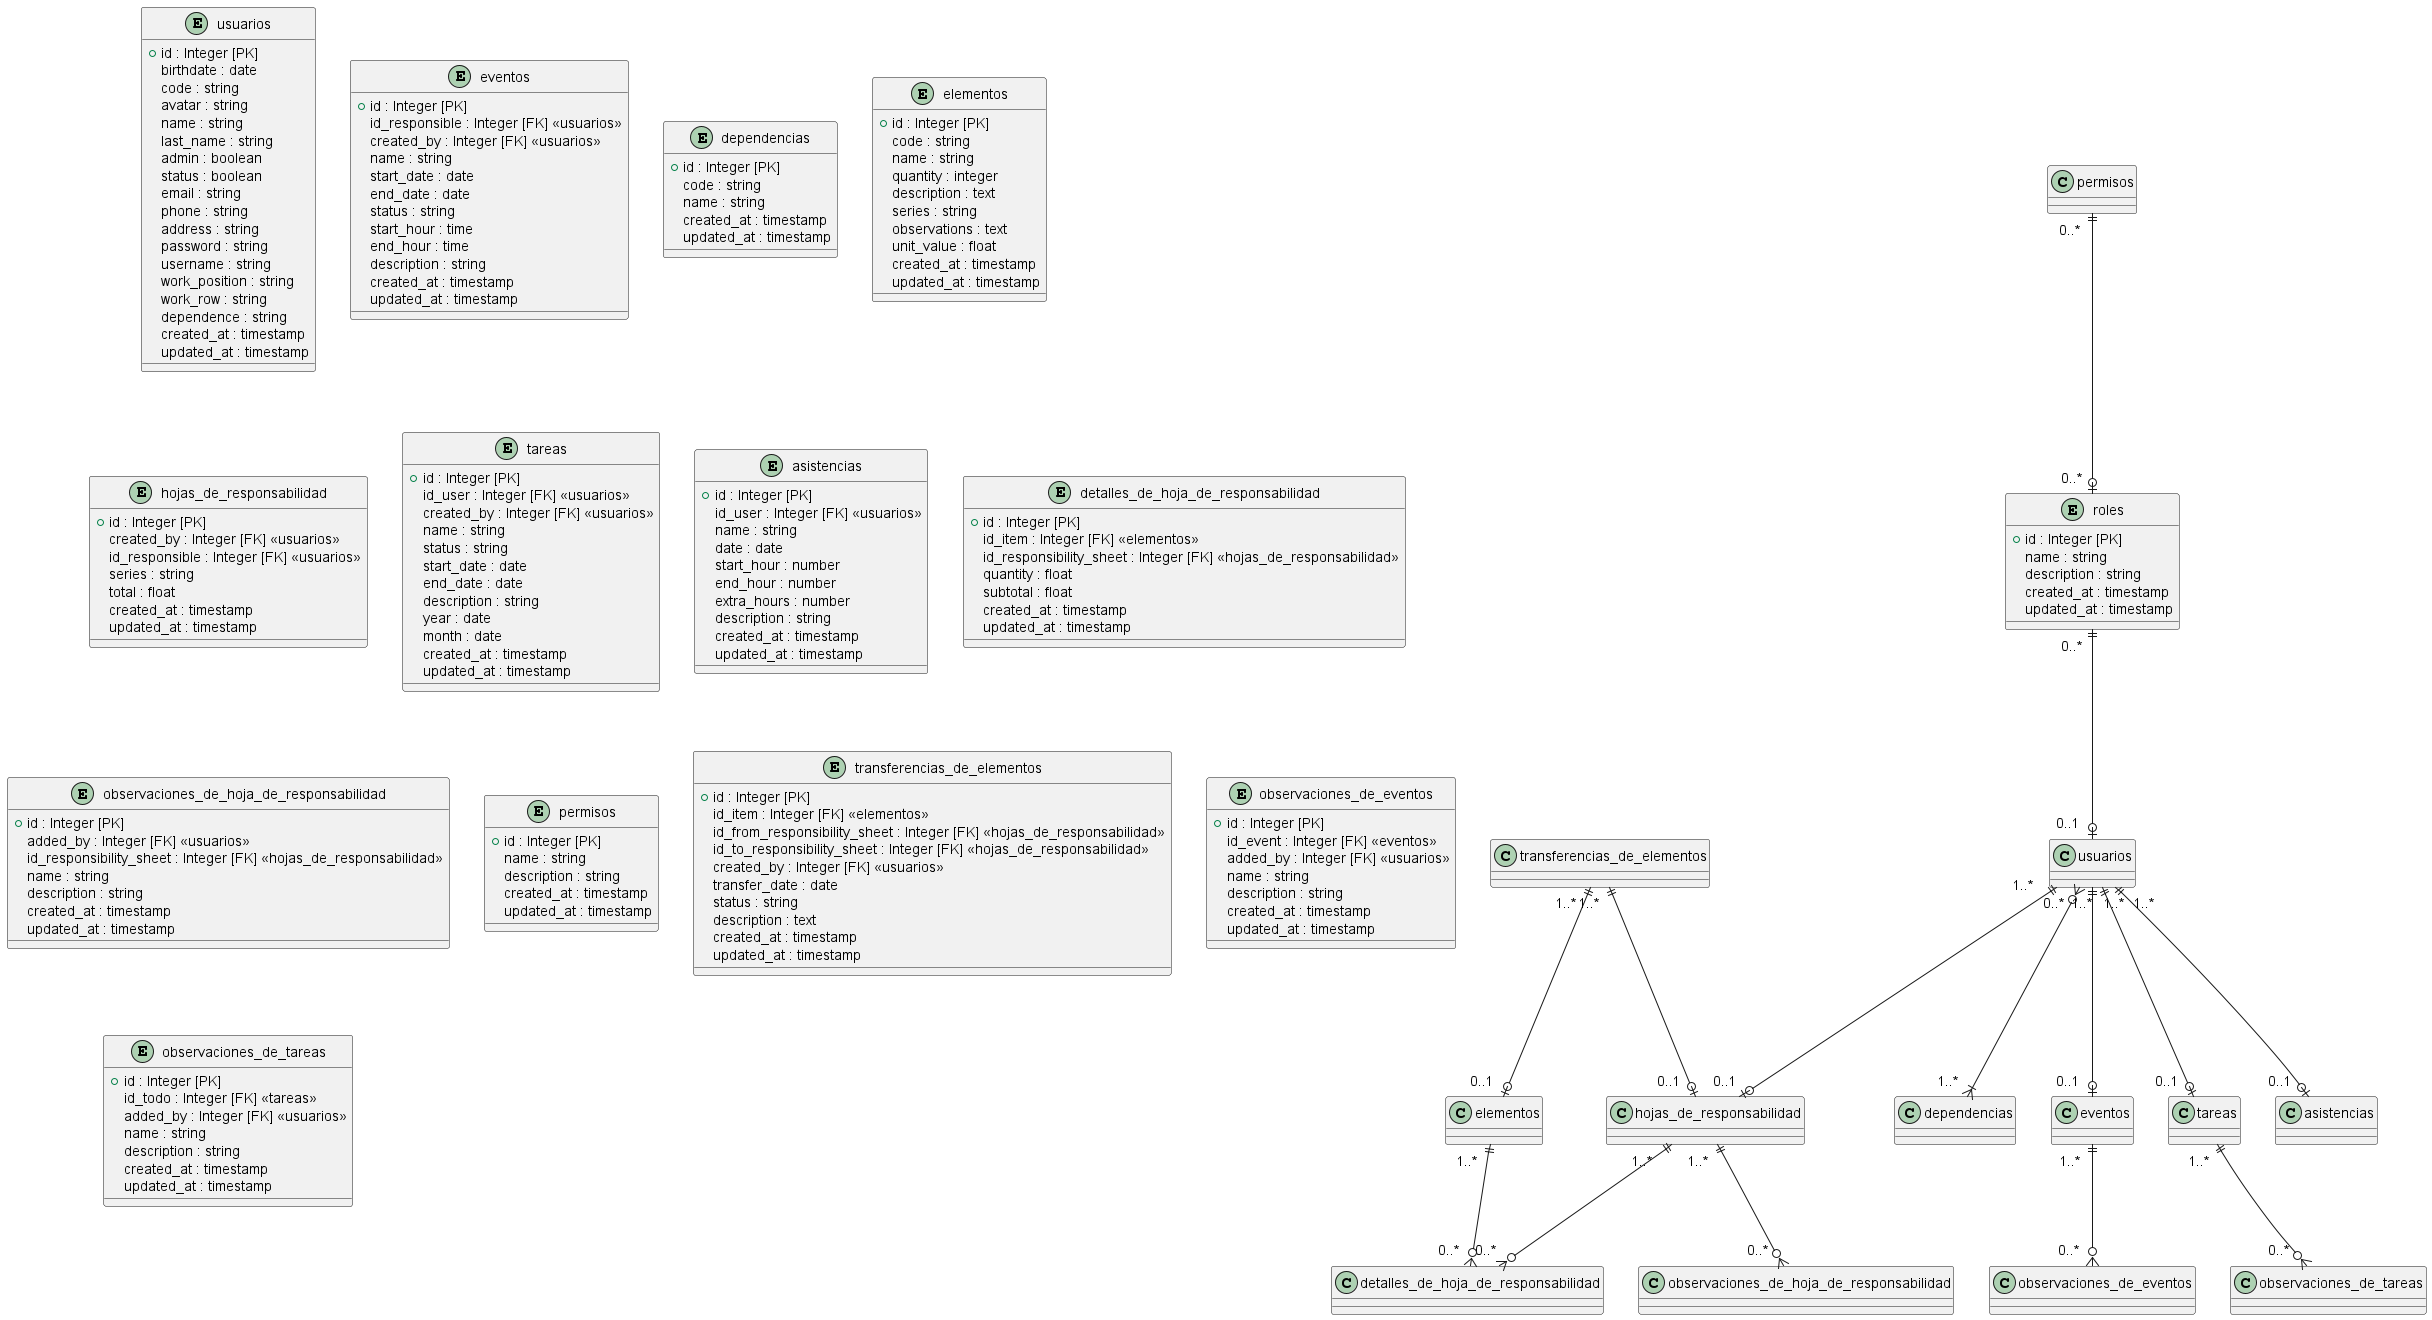

The diagram above was rendered by PlantUML. Its source (embedded in the PNG):
@startuml "ERD - Sistema de Responsabilidades y RRHH"

/' === Fuertes === '/
entity users as "usuarios" {
    +id : Integer [PK]
    birthdate : date
    code : string
    avatar : string
    name : string
    last_name : string
    admin : boolean
    status : boolean
    email : string
    phone : string
    address : string
    password : string
    username : string
    work_position : string
    work_row : string
    dependence : string
    created_at : timestamp
    updated_at : timestamp
}

entity events as "eventos" {
    +id : Integer [PK]
    id_responsible : Integer [FK] <<usuarios>>
    created_by : Integer [FK] <<usuarios>>
    name : string
    start_date : date
    end_date : date
    status : string
    start_hour : time
    end_hour : time
    description : string
    created_at : timestamp
    updated_at : timestamp
}

entity dependences as "dependencias" {
    +id : Integer [PK]
    code : string
    name : string
    created_at : timestamp
    updated_at : timestamp
}

entity items as "elementos" {
    +id : Integer [PK]
    code : string
    name : string
    quantity : integer
    description : text
    series : string
    observations : text
    unit_value : float
    created_at : timestamp
    updated_at : timestamp
}

entity responsibility_sheets as "hojas_de_responsabilidad" {
    +id : Integer [PK]
    created_by : Integer [FK] <<usuarios>>
    id_responsible : Integer [FK] <<usuarios>>
    series : string
    total : float
    created_at : timestamp
    updated_at : timestamp
}

/' === Débiles === '/
entity todos as "tareas" {
    +id : Integer [PK]
    id_user : Integer [FK] <<usuarios>>
    created_by : Integer [FK] <<usuarios>>
    name : string
    status : string
    start_date : date
    end_date : date
    description : string
    year : date
    month : date
    created_at : timestamp
    updated_at : timestamp
}

entity attendances as "asistencias" {
    +id : Integer [PK]
    id_user : Integer [FK] <<usuarios>>
    name : string
    date : date
    start_hour : number
    end_hour : number
    extra_hours : number
    description : string
    created_at : timestamp
    updated_at : timestamp
}

entity line_responsibility_sheets as "detalles_de_hoja_de_responsabilidad" {
    +id : Integer [PK]
    id_item : Integer [FK] <<elementos>>
    id_responsibility_sheet : Integer [FK] <<hojas_de_responsabilidad>>
    quantity : float
    subtotal : float
    created_at : timestamp
    updated_at : timestamp
}

entity observation_responsibility_sheets as "observaciones_de_hoja_de_responsabilidad" {
    +id : Integer [PK]
    added_by : Integer [FK] <<usuarios>>
    id_responsibility_sheet : Integer [FK] <<hojas_de_responsabilidad>>
    name : string
    description : string
    created_at : timestamp
    updated_at : timestamp
}

entity roles as "roles" {
    +id : Integer [PK]
    name : string
    description : string
    created_at : timestamp
    updated_at : timestamp
}

entity permissions as "permisos" {
    +id : Integer [PK]
    name : string
    description : string
    created_at : timestamp
    updated_at : timestamp
}

entity item_transfers as "transferencias_de_elementos" {
    +id : Integer [PK]
    id_item : Integer [FK] <<elementos>>
    id_from_responsibility_sheet : Integer [FK] <<hojas_de_responsabilidad>>
    id_to_responsibility_sheet : Integer [FK] <<hojas_de_responsabilidad>>
    created_by : Integer [FK] <<usuarios>>
    transfer_date : date
    status : string
    description : text
    created_at : timestamp
    updated_at : timestamp
}

entity event_observations as "observaciones_de_eventos" {
    +id : Integer [PK]
    id_event : Integer [FK] <<eventos>>
    added_by : Integer [FK] <<usuarios>>
    name : string
    description : string
    created_at : timestamp
    updated_at : timestamp
}

entity todo_observations as "observaciones_de_tareas" {
    +id : Integer [PK]
    id_todo : Integer [FK] <<tareas>>
    added_by : Integer [FK] <<usuarios>>
    name : string
    description : string
    created_at : timestamp
    updated_at : timestamp
}

/' === Relaciones === '/
usuarios "  0..*  " }o--|{ "  1..*  " dependencias
usuarios "  1..*  " ||--o| "  0..1  " eventos
usuarios "  1..*  " ||--o| "  0..1  " tareas
usuarios "  1..*  " ||--o| "  0..1  " asistencias
usuarios "  1..*  " ||--o| "  0..1  " hojas_de_responsabilidad

hojas_de_responsabilidad "  1..*  " ||--o{ "  0..*  " detalles_de_hoja_de_responsabilidad
hojas_de_responsabilidad "  1..*  " ||--o{ "  0..*  " observaciones_de_hoja_de_responsabilidad
elementos "  1..*  " ||--o{ "  0..*  " detalles_de_hoja_de_responsabilidad

roles "  0..*  " ||--o| "  0..1  " usuarios
permisos "  0..*  " ||--o| "  0..*  " roles
transferencias_de_elementos "  1..*  " ||--o| "  0..1  " elementos
transferencias_de_elementos "  1..*  " ||--o| "  0..1  " hojas_de_responsabilidad

eventos "  1..*  " ||--o{ "  0..*  " observaciones_de_eventos
tareas "  1..*  " ||--o{ "  0..*  " observaciones_de_tareas

@enduml